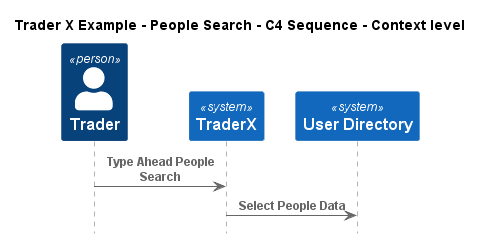

The diagram above was rendered by PlantUML. Its source (embedded in the PNG):
@startuml
!include ..\..\..\.c4s\C4_Sequence.puml

title Trader X Example - People Search - C4 Sequence - Context level

Person(TraderXExample.Actors.Trader, "Trader", "")
System(TraderXExample.SoftwareSystems.TraderX, "TraderX", "TraderX")
System(TraderXExample.SoftwareSystems.UserDirectory, "User Directory", "")

Rel(TraderXExample.Actors.Trader, TraderXExample.SoftwareSystems.TraderX, "Type Ahead People Search")
Rel(TraderXExample.SoftwareSystems.TraderX, TraderXExample.SoftwareSystems.UserDirectory, "Select People Data")


@enduml